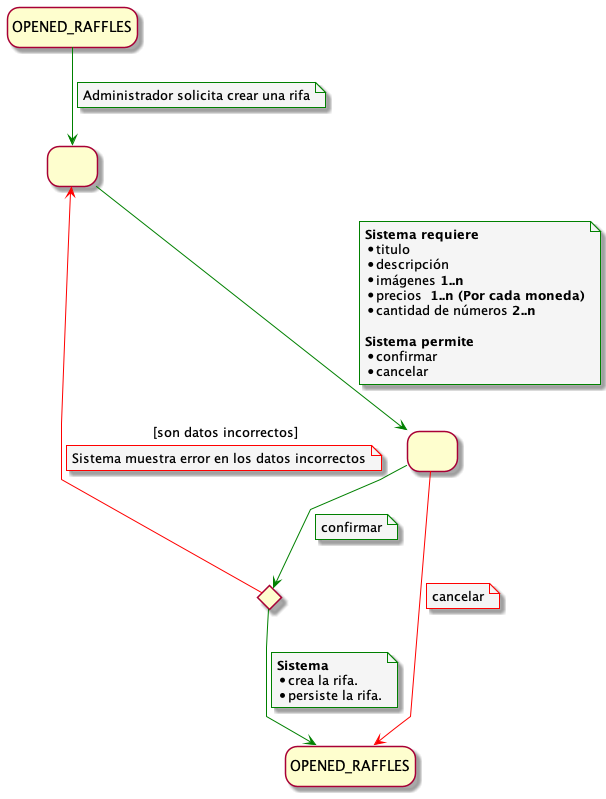

The diagram above was rendered by PlantUML. Its source (embedded in the PNG):
@startuml CreateRaffleUseCase

!include ../../../../config/config.puml


state INITIAL as "OPENED_RAFFLES"
state END as "OPENED_RAFFLES"
state C <<choice>>
state 1 as " "
state 2 as " "

INITIAL --> 1 
note on link
Administrador solicita crear una rifa
end note

1 --> 2 
note on link
 <b>Sistema requiere</b>
 * titulo
 * descripción
 * imágenes <b>1..n</b>
 * precios  <b>1..n (Por cada moneda)</b> 
 * cantidad de números <b>2..n</b> 
 
 <b>Sistema permite</b>
 * confirmar
 * cancelar
end note


2 -down[#red]-> END
note on link 
cancelar
end note

2 --> C  
note on link
confirmar
end note

C --> END
note on link 
<b>Sistema</b> 
* crea la rifa. 
* persiste la rifa.
end note


C -[#red]-> 1 : [son datos incorrectos]
note on link
Sistema muestra error en los datos incorrectos
end note


@enduml